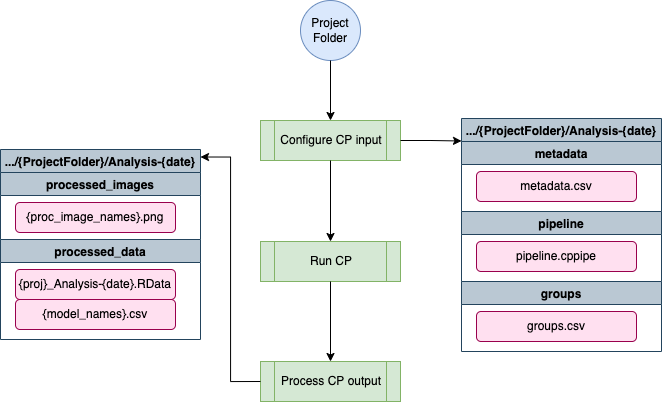

The diagram above was exported from draw.io. Its source (the exported page's mxGraphModel, read from the mxfile embedded in the PNG):
<mxGraphModel dx="2239" dy="661" grid="1" gridSize="10" guides="1" tooltips="1" connect="1" arrows="1" fold="1" page="1" pageScale="1" pageWidth="850" pageHeight="1100" math="0" shadow="0">
  <root>
    <mxCell id="0" />
    <mxCell id="1" parent="0" />
    <mxCell id="qqk5ayVXSfCan8zA7Mk_-1" value="Project&lt;br&gt;Folder" style="ellipse;whiteSpace=wrap;html=1;fillColor=#dae8fc;strokeColor=#6c8ebf;" parent="1" vertex="1">
      <mxGeometry x="-470" y="41" width="60" height="60" as="geometry" />
    </mxCell>
    <mxCell id="qqk5ayVXSfCan8zA7Mk_-2" value="Configure CP input" style="shape=process;whiteSpace=wrap;html=1;backgroundOutline=1;fillColor=#d5e8d4;strokeColor=#82b366;" parent="1" vertex="1">
      <mxGeometry x="-510" y="161" width="140" height="40" as="geometry" />
    </mxCell>
    <mxCell id="qqk5ayVXSfCan8zA7Mk_-8" value="" style="edgeStyle=orthogonalEdgeStyle;rounded=0;orthogonalLoop=1;jettySize=auto;html=1;" parent="1" source="qqk5ayVXSfCan8zA7Mk_-1" target="qqk5ayVXSfCan8zA7Mk_-2" edge="1">
      <mxGeometry x="-770" y="41" as="geometry" />
    </mxCell>
    <mxCell id="qqk5ayVXSfCan8zA7Mk_-15" value="Run CP" style="shape=process;whiteSpace=wrap;html=1;backgroundOutline=1;fillColor=#d5e8d4;strokeColor=#82b366;" parent="1" vertex="1">
      <mxGeometry x="-510" y="282" width="140" height="40" as="geometry" />
    </mxCell>
    <mxCell id="qqk5ayVXSfCan8zA7Mk_-16" value="" style="edgeStyle=orthogonalEdgeStyle;rounded=0;orthogonalLoop=1;jettySize=auto;html=1;exitX=0.5;exitY=1;exitDx=0;exitDy=0;" parent="1" source="qqk5ayVXSfCan8zA7Mk_-2" target="qqk5ayVXSfCan8zA7Mk_-15" edge="1">
      <mxGeometry x="-770" y="41" as="geometry" />
    </mxCell>
    <mxCell id="3FwZpo0P4YyE8EBK4F5o-7" value="Process CP output" style="shape=process;whiteSpace=wrap;html=1;backgroundOutline=1;fillColor=#d5e8d4;strokeColor=#82b366;" vertex="1" parent="1">
      <mxGeometry x="-510" y="402" width="140" height="40" as="geometry" />
    </mxCell>
    <mxCell id="3FwZpo0P4YyE8EBK4F5o-20" style="edgeStyle=orthogonalEdgeStyle;rounded=0;orthogonalLoop=1;jettySize=auto;html=1;exitX=0.5;exitY=1;exitDx=0;exitDy=0;entryX=0.5;entryY=0;entryDx=0;entryDy=0;" edge="1" parent="1" source="qqk5ayVXSfCan8zA7Mk_-15" target="3FwZpo0P4YyE8EBK4F5o-7">
      <mxGeometry x="-770" y="41" as="geometry" />
    </mxCell>
    <mxCell id="3FwZpo0P4YyE8EBK4F5o-17" value="" style="group" vertex="1" connectable="0" parent="1">
      <mxGeometry x="-770" y="190" width="200" height="190" as="geometry" />
    </mxCell>
    <mxCell id="3FwZpo0P4YyE8EBK4F5o-9" value=".../{ProjectFolder}/Analysis-{date}" style="swimlane;fillColor=#bac8d3;strokeColor=#23445d;" vertex="1" parent="3FwZpo0P4YyE8EBK4F5o-17">
      <mxGeometry width="200" height="30" as="geometry">
        <mxRectangle x="430" y="150" width="220" height="23" as="alternateBounds" />
      </mxGeometry>
    </mxCell>
    <mxCell id="3FwZpo0P4YyE8EBK4F5o-10" value="processed_images" style="swimlane;fillColor=#bac8d3;strokeColor=#23445d;" vertex="1" parent="3FwZpo0P4YyE8EBK4F5o-17">
      <mxGeometry y="23" width="200" height="67" as="geometry" />
    </mxCell>
    <mxCell id="3FwZpo0P4YyE8EBK4F5o-11" value="{proc_image_names}.png" style="rounded=1;whiteSpace=wrap;html=1;fillColor=#FFE0F0;strokeColor=#99004D;" vertex="1" parent="3FwZpo0P4YyE8EBK4F5o-10">
      <mxGeometry x="15" y="30" width="160" height="30" as="geometry" />
    </mxCell>
    <mxCell id="qqk5ayVXSfCan8zA7Mk_-32" value="processed_data" style="swimlane;fillColor=#bac8d3;strokeColor=#23445d;" parent="3FwZpo0P4YyE8EBK4F5o-17" vertex="1">
      <mxGeometry y="90" width="200" height="100" as="geometry" />
    </mxCell>
    <mxCell id="qqk5ayVXSfCan8zA7Mk_-33" value="{proj}_Analysis-{date}.RData" style="rounded=1;whiteSpace=wrap;html=1;fillColor=#FFE0F0;strokeColor=#99004D;" parent="qqk5ayVXSfCan8zA7Mk_-32" vertex="1">
      <mxGeometry x="15" y="30" width="160" height="30" as="geometry" />
    </mxCell>
    <mxCell id="qqk5ayVXSfCan8zA7Mk_-35" value="{model_names}.csv" style="rounded=1;whiteSpace=wrap;html=1;fillColor=#FFE0F0;strokeColor=#99004D;" parent="qqk5ayVXSfCan8zA7Mk_-32" vertex="1">
      <mxGeometry x="15" y="60" width="160" height="30" as="geometry" />
    </mxCell>
    <mxCell id="3FwZpo0P4YyE8EBK4F5o-18" style="edgeStyle=orthogonalEdgeStyle;rounded=0;orthogonalLoop=1;jettySize=auto;html=1;exitX=0;exitY=0.5;exitDx=0;exitDy=0;entryX=1;entryY=0.25;entryDx=0;entryDy=0;" edge="1" parent="1" source="3FwZpo0P4YyE8EBK4F5o-7" target="3FwZpo0P4YyE8EBK4F5o-9">
      <mxGeometry x="-770" y="41" as="geometry" />
    </mxCell>
    <mxCell id="3FwZpo0P4YyE8EBK4F5o-19" value="" style="group" vertex="1" connectable="0" parent="1">
      <mxGeometry x="-309" y="159" width="200" height="233" as="geometry" />
    </mxCell>
    <mxCell id="3FwZpo0P4YyE8EBK4F5o-5" value="" style="group" vertex="1" connectable="0" parent="3FwZpo0P4YyE8EBK4F5o-19">
      <mxGeometry width="200" height="163" as="geometry" />
    </mxCell>
    <mxCell id="qqk5ayVXSfCan8zA7Mk_-51" value=".../{ProjectFolder}/Analysis-{date}" style="swimlane;fillColor=#bac8d3;strokeColor=#23445d;" parent="3FwZpo0P4YyE8EBK4F5o-5" vertex="1">
      <mxGeometry width="200" height="30" as="geometry">
        <mxRectangle x="430" y="150" width="220" height="23" as="alternateBounds" />
      </mxGeometry>
    </mxCell>
    <mxCell id="qqk5ayVXSfCan8zA7Mk_-47" value="metadata" style="swimlane;fillColor=#bac8d3;strokeColor=#23445d;" parent="3FwZpo0P4YyE8EBK4F5o-5" vertex="1">
      <mxGeometry y="23" width="200" height="70" as="geometry" />
    </mxCell>
    <mxCell id="qqk5ayVXSfCan8zA7Mk_-48" value="metadata.csv" style="rounded=1;whiteSpace=wrap;html=1;fillColor=#FFE0F0;strokeColor=#99004D;" parent="qqk5ayVXSfCan8zA7Mk_-47" vertex="1">
      <mxGeometry x="15" y="30" width="160" height="30" as="geometry" />
    </mxCell>
    <mxCell id="3FwZpo0P4YyE8EBK4F5o-2" value="pipeline" style="swimlane;fillColor=#bac8d3;strokeColor=#23445d;" vertex="1" parent="3FwZpo0P4YyE8EBK4F5o-5">
      <mxGeometry y="93" width="200" height="70" as="geometry" />
    </mxCell>
    <mxCell id="3FwZpo0P4YyE8EBK4F5o-3" value="pipeline.cppipe" style="rounded=1;whiteSpace=wrap;html=1;fillColor=#FFE0F0;strokeColor=#99004D;" vertex="1" parent="3FwZpo0P4YyE8EBK4F5o-2">
      <mxGeometry x="15" y="30" width="160" height="30" as="geometry" />
    </mxCell>
    <mxCell id="3FwZpo0P4YyE8EBK4F5o-14" value="groups" style="swimlane;fillColor=#bac8d3;strokeColor=#23445d;" vertex="1" parent="3FwZpo0P4YyE8EBK4F5o-19">
      <mxGeometry y="163" width="200" height="70" as="geometry" />
    </mxCell>
    <mxCell id="3FwZpo0P4YyE8EBK4F5o-15" value="groups.csv" style="rounded=1;whiteSpace=wrap;html=1;fillColor=#FFE0F0;strokeColor=#99004D;" vertex="1" parent="3FwZpo0P4YyE8EBK4F5o-14">
      <mxGeometry x="15" y="30" width="160" height="30" as="geometry" />
    </mxCell>
    <mxCell id="3FwZpo0P4YyE8EBK4F5o-4" style="edgeStyle=orthogonalEdgeStyle;rounded=0;orthogonalLoop=1;jettySize=auto;html=1;exitX=1;exitY=0.5;exitDx=0;exitDy=0;entryX=0;entryY=0.75;entryDx=0;entryDy=0;" edge="1" parent="1" source="qqk5ayVXSfCan8zA7Mk_-2" target="qqk5ayVXSfCan8zA7Mk_-51">
      <mxGeometry x="-770" y="41" as="geometry" />
    </mxCell>
  </root>
</mxGraphModel>